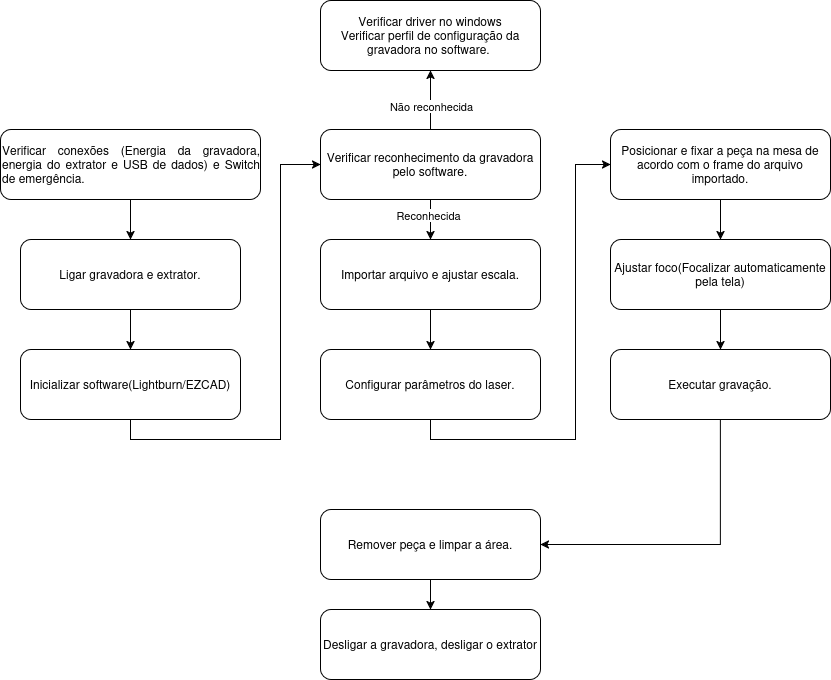

The diagram above was exported from draw.io. Its source (the exported page's mxGraphModel, read from the mxfile embedded in the PNG):
<mxGraphModel dx="2290" dy="1243" grid="0" gridSize="10" guides="1" tooltips="1" connect="1" arrows="1" fold="1" page="1" pageScale="1" pageWidth="850" pageHeight="1100" math="0" shadow="0">
  <root>
    <mxCell id="0" />
    <mxCell id="1" parent="0" />
    <mxCell id="QdkO4tkuyBT1JVksIH83-5" edge="1" parent="1" source="QdkO4tkuyBT1JVksIH83-1" style="edgeStyle=orthogonalEdgeStyle;rounded=0;orthogonalLoop=1;jettySize=auto;html=1;exitX=0.5;exitY=1;exitDx=0;exitDy=0;entryX=0.5;entryY=0;entryDx=0;entryDy=0;" target="QdkO4tkuyBT1JVksIH83-3">
      <mxGeometry relative="1" as="geometry" />
    </mxCell>
    <mxCell id="QdkO4tkuyBT1JVksIH83-1" parent="1" style="rounded=1;whiteSpace=wrap;html=1;align=left;strokeColor=default;shadow=0;" value="&lt;div align=&quot;justify&quot;&gt;&lt;font face=&quot;Helvetica&quot;&gt;Verificar conexões (Energia da gravadora, energia do extrator e USB de dados) e Switch de emergência.&lt;/font&gt;&lt;/div&gt;" vertex="1">
      <mxGeometry height="70" width="260" x="10" y="163" as="geometry" />
    </mxCell>
    <mxCell id="QdkO4tkuyBT1JVksIH83-8" edge="1" parent="1" source="QdkO4tkuyBT1JVksIH83-3" style="edgeStyle=orthogonalEdgeStyle;rounded=0;orthogonalLoop=1;jettySize=auto;html=1;exitX=0.5;exitY=1;exitDx=0;exitDy=0;" target="QdkO4tkuyBT1JVksIH83-7">
      <mxGeometry relative="1" as="geometry" />
    </mxCell>
    <mxCell id="QdkO4tkuyBT1JVksIH83-3" parent="1" style="rounded=1;whiteSpace=wrap;html=1;" value="Ligar gravadora e extrator." vertex="1">
      <mxGeometry height="70" width="220" x="30" y="273" as="geometry" />
    </mxCell>
    <mxCell id="QdkO4tkuyBT1JVksIH83-22" edge="1" parent="1" source="QdkO4tkuyBT1JVksIH83-7" style="edgeStyle=orthogonalEdgeStyle;rounded=0;orthogonalLoop=1;jettySize=auto;html=1;exitX=0.5;exitY=1;exitDx=0;exitDy=0;entryX=0;entryY=0.5;entryDx=0;entryDy=0;" target="QdkO4tkuyBT1JVksIH83-9">
      <mxGeometry relative="1" as="geometry" />
    </mxCell>
    <mxCell id="QdkO4tkuyBT1JVksIH83-7" parent="1" style="rounded=1;whiteSpace=wrap;html=1;" value="Inicializar software(Lightburn/EZCAD)" vertex="1">
      <mxGeometry height="70" width="220" x="30" y="383" as="geometry" />
    </mxCell>
    <mxCell id="QdkO4tkuyBT1JVksIH83-23" edge="1" parent="1" source="QdkO4tkuyBT1JVksIH83-9" style="edgeStyle=orthogonalEdgeStyle;rounded=0;orthogonalLoop=1;jettySize=auto;html=1;exitX=0.5;exitY=1;exitDx=0;exitDy=0;entryX=0.5;entryY=0;entryDx=0;entryDy=0;" target="QdkO4tkuyBT1JVksIH83-11">
      <mxGeometry relative="1" as="geometry" />
    </mxCell>
    <mxCell id="QdkO4tkuyBT1JVksIH83-30" connectable="0" parent="QdkO4tkuyBT1JVksIH83-23" style="edgeLabel;html=1;align=center;verticalAlign=middle;resizable=0;points=[];" value="Reconhecida" vertex="1">
      <mxGeometry relative="1" x="-0.05" y="4" as="geometry">
        <mxPoint x="-7" y="-3" as="offset" />
      </mxGeometry>
    </mxCell>
    <mxCell id="QdkO4tkuyBT1JVksIH83-38" edge="1" parent="1" source="QdkO4tkuyBT1JVksIH83-9" style="edgeStyle=orthogonalEdgeStyle;rounded=0;orthogonalLoop=1;jettySize=auto;html=1;exitX=0.5;exitY=0;exitDx=0;exitDy=0;entryX=0.5;entryY=1;entryDx=0;entryDy=0;" target="QdkO4tkuyBT1JVksIH83-32">
      <mxGeometry relative="1" as="geometry" />
    </mxCell>
    <mxCell id="QdkO4tkuyBT1JVksIH83-39" connectable="0" parent="QdkO4tkuyBT1JVksIH83-38" style="edgeLabel;html=1;align=center;verticalAlign=middle;resizable=0;points=[];" value="Não reconhecida" vertex="1">
      <mxGeometry relative="1" x="0.0847" y="1" as="geometry">
        <mxPoint x="1" y="8" as="offset" />
      </mxGeometry>
    </mxCell>
    <mxCell id="QdkO4tkuyBT1JVksIH83-9" parent="1" style="rounded=1;whiteSpace=wrap;html=1;" value="Verificar reconhecimento da gravadora pelo software." vertex="1">
      <mxGeometry height="70" width="220" x="330" y="163" as="geometry" />
    </mxCell>
    <mxCell id="QdkO4tkuyBT1JVksIH83-24" edge="1" parent="1" source="QdkO4tkuyBT1JVksIH83-11" style="edgeStyle=orthogonalEdgeStyle;rounded=0;orthogonalLoop=1;jettySize=auto;html=1;exitX=0.5;exitY=1;exitDx=0;exitDy=0;entryX=0.5;entryY=0;entryDx=0;entryDy=0;" target="QdkO4tkuyBT1JVksIH83-14">
      <mxGeometry relative="1" as="geometry" />
    </mxCell>
    <mxCell id="QdkO4tkuyBT1JVksIH83-11" parent="1" style="rounded=1;whiteSpace=wrap;html=1;" value="Importar arquivo e ajustar escala." vertex="1">
      <mxGeometry height="70" width="220" x="330" y="273" as="geometry" />
    </mxCell>
    <mxCell id="QdkO4tkuyBT1JVksIH83-25" edge="1" parent="1" source="QdkO4tkuyBT1JVksIH83-14" style="edgeStyle=orthogonalEdgeStyle;rounded=0;orthogonalLoop=1;jettySize=auto;html=1;exitX=0.5;exitY=1;exitDx=0;exitDy=0;entryX=0;entryY=0.5;entryDx=0;entryDy=0;" target="QdkO4tkuyBT1JVksIH83-16">
      <mxGeometry relative="1" as="geometry" />
    </mxCell>
    <mxCell id="QdkO4tkuyBT1JVksIH83-14" parent="1" style="rounded=1;whiteSpace=wrap;html=1;" value="Configurar parâmetros do laser." vertex="1">
      <mxGeometry height="70" width="220" x="330" y="383" as="geometry" />
    </mxCell>
    <mxCell id="QdkO4tkuyBT1JVksIH83-26" edge="1" parent="1" source="QdkO4tkuyBT1JVksIH83-16" style="edgeStyle=orthogonalEdgeStyle;rounded=0;orthogonalLoop=1;jettySize=auto;html=1;exitX=0.5;exitY=1;exitDx=0;exitDy=0;entryX=0.5;entryY=0;entryDx=0;entryDy=0;" target="QdkO4tkuyBT1JVksIH83-18">
      <mxGeometry relative="1" as="geometry" />
    </mxCell>
    <mxCell id="QdkO4tkuyBT1JVksIH83-16" parent="1" style="rounded=1;whiteSpace=wrap;html=1;" value="Posicionar e fixar a peça na mesa de acordo com o frame do arquivo importado." vertex="1">
      <mxGeometry height="70" width="220" x="620" y="163" as="geometry" />
    </mxCell>
    <mxCell id="QdkO4tkuyBT1JVksIH83-27" edge="1" parent="1" source="QdkO4tkuyBT1JVksIH83-18" style="edgeStyle=orthogonalEdgeStyle;rounded=0;orthogonalLoop=1;jettySize=auto;html=1;exitX=0.5;exitY=1;exitDx=0;exitDy=0;entryX=0.5;entryY=0;entryDx=0;entryDy=0;" target="QdkO4tkuyBT1JVksIH83-19">
      <mxGeometry relative="1" as="geometry" />
    </mxCell>
    <mxCell id="QdkO4tkuyBT1JVksIH83-18" parent="1" style="rounded=1;whiteSpace=wrap;html=1;" value="Ajustar foco(Focalizar automaticamente pela tela)" vertex="1">
      <mxGeometry height="70" width="220" x="620" y="273" as="geometry" />
    </mxCell>
    <mxCell id="QdkO4tkuyBT1JVksIH83-28" edge="1" parent="1" source="QdkO4tkuyBT1JVksIH83-19" style="edgeStyle=orthogonalEdgeStyle;rounded=0;orthogonalLoop=1;jettySize=auto;html=1;exitX=0.5;exitY=1;exitDx=0;exitDy=0;entryX=1;entryY=0.5;entryDx=0;entryDy=0;" target="QdkO4tkuyBT1JVksIH83-20">
      <mxGeometry relative="1" as="geometry" />
    </mxCell>
    <mxCell id="QdkO4tkuyBT1JVksIH83-19" parent="1" style="rounded=1;whiteSpace=wrap;html=1;" value="Executar gravação." vertex="1">
      <mxGeometry height="70" width="220" x="620" y="383" as="geometry" />
    </mxCell>
    <mxCell id="QdkO4tkuyBT1JVksIH83-29" edge="1" parent="1" source="QdkO4tkuyBT1JVksIH83-20" style="edgeStyle=orthogonalEdgeStyle;rounded=0;orthogonalLoop=1;jettySize=auto;html=1;exitX=0.5;exitY=1;exitDx=0;exitDy=0;entryX=0.5;entryY=0;entryDx=0;entryDy=0;" target="QdkO4tkuyBT1JVksIH83-21">
      <mxGeometry relative="1" as="geometry" />
    </mxCell>
    <mxCell id="QdkO4tkuyBT1JVksIH83-20" parent="1" style="rounded=1;whiteSpace=wrap;html=1;" value="&lt;div&gt;Remover peça e limpar a área.&lt;/div&gt;" vertex="1">
      <mxGeometry height="70" width="220" x="330" y="543" as="geometry" />
    </mxCell>
    <mxCell id="QdkO4tkuyBT1JVksIH83-21" parent="1" style="rounded=1;whiteSpace=wrap;html=1;" value="Desligar a gravadora, desligar o extrator" vertex="1">
      <mxGeometry height="70" width="220" x="330" y="643" as="geometry" />
    </mxCell>
    <mxCell id="QdkO4tkuyBT1JVksIH83-32" parent="1" style="rounded=1;whiteSpace=wrap;html=1;" value="Verificar driver no windows&lt;br&gt;Verificar perfil de configuração da gravadora no software.&amp;nbsp;" vertex="1">
      <mxGeometry height="70" width="220" x="330" y="34" as="geometry" />
    </mxCell>
  </root>
</mxGraphModel>